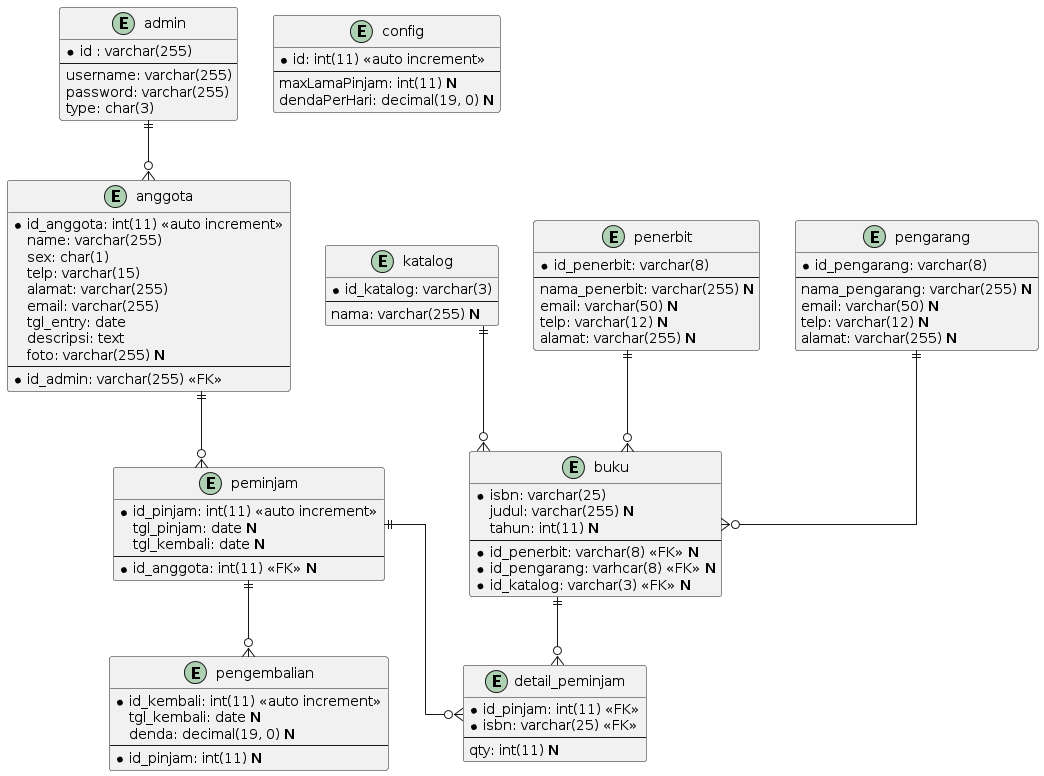

The diagram above was rendered by PlantUML. Its source (embedded in the PNG):
@startuml
' hide the spot
' hide circle

' avoid problems with angled crows feet
skinparam linetype ortho

entity "admin" {
  *id : varchar(255) 
  --
  username: varchar(255) 
  password: varchar(255) 
  type: char(3) 
}

entity "anggota" {
  *id_anggota: int(11) <<auto increment>>
  name: varchar(255) 
  sex: char(1) 
  telp: varchar(15) 
  alamat: varchar(255) 
  email: varchar(255) 
  tgl_entry: date
  descripsi: text
  foto: varchar(255) **N**
  --
  *id_admin: varchar(255) <<FK>>
}

entity "buku" {
  *isbn: varchar(25)
  judul: varchar(255) **N**
  tahun: int(11) **N**
  ---
  *id_penerbit: varchar(8) <<FK>> **N**
  *id_pengarang: varhcar(8) <<FK>> **N**
  *id_katalog: varchar(3) <<FK>> **N** 
}

entity "config" {
  *id: int(11) <<auto increment>>
  --
  maxLamaPinjam: int(11) **N**
  dendaPerHari: decimal(19, 0) **N**
}

entity "detail_peminjam" {
  *id_pinjam: int(11) <<FK>>
  *isbn: varchar(25) <<FK>>
  --
  qty: int(11) **N**
}

entity "katalog" {
  *id_katalog: varchar(3)
  --
  nama: varchar(255) **N**
}

entity "peminjam" {
  *id_pinjam: int(11) <<auto increment>>
  tgl_pinjam: date **N**
  tgl_kembali: date **N**
  --
  *id_anggota: int(11) <<FK>> **N**
}

entity "penerbit" {
  *id_penerbit: varchar(8)
  --
  nama_penerbit: varchar(255) **N**
  email: varchar(50) **N**
  telp: varchar(12) **N**
  alamat: varchar(255) **N**
}


entity "pengarang" {
  *id_pengarang: varchar(8)
  --
  nama_pengarang: varchar(255) **N**
  email: varchar(50) **N**
  telp: varchar(12) **N**
  alamat: varchar(255) **N**
}

entity "pengembalian" {
  *id_kembali: int(11) <<auto increment>>
  tgl_kembali: date **N**
  denda: decimal(19, 0) **N**
  --
  *id_pinjam: int(11) **N**
}


peminjam ||--o{ pengembalian
anggota ||--o{ peminjam
buku ||--o{ detail_peminjam
peminjam ||--o{ detail_peminjam
katalog ||--o{ buku
penerbit ||--o{ buku
pengarang ||--o{ buku
admin ||--o{ anggota
@enduml